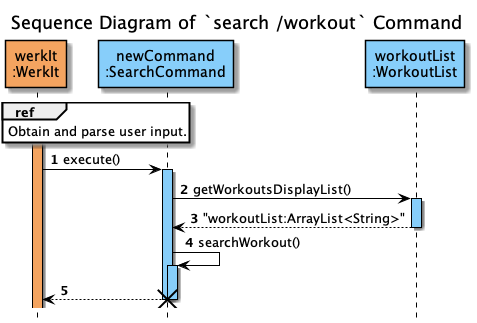

The diagram above was rendered by PlantUML. Its source (embedded in the PNG):
@startuml
'https://plantuml.com/sequence-diagram
!include ../../Style.puml
hide footbox
autonumber

title Sequence Diagram of `search /workout` Command

participant "werkIt\n:WerkIt" AS WerkIt #Sandybrown
participant "newCommand\n:SearchCommand" AS newCommand #LightSkyBlue
participant "workoutList\n:WorkoutList" AS WorkoutList #LightSkyBlue

ref over WerkIt
Obtain and parse user input.
end


activate WerkIt #Sandybrown

WerkIt -> newCommand : execute()
activate newCommand #LightSkyBlue
newCommand -> WorkoutList : getWorkoutsDisplayList()
activate WorkoutList #LightSkyBlue

newCommand <-- WorkoutList : "workoutList:ArrayList<String>"
deactivate WorkoutList

newCommand -> newCommand : searchWorkout()
activate newCommand #LightSkyBlue

newCommand --> WerkIt

deactivate newCommand

destroy newCommand
@enduml